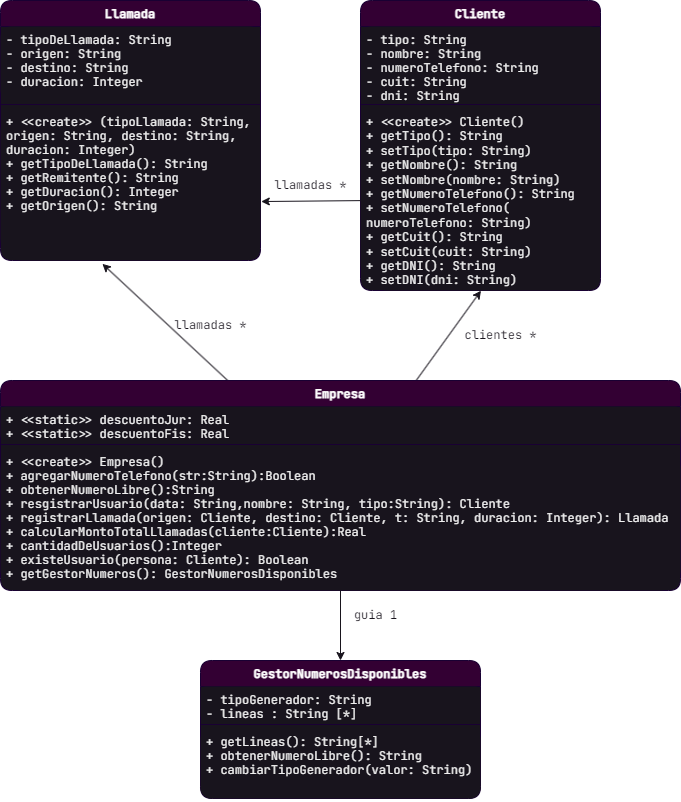

The diagram above was exported from draw.io. Its source (the exported page's mxGraphModel, read from the mxfile embedded in the PNG):
<mxGraphModel dx="2511" dy="916" grid="1" gridSize="10" guides="1" tooltips="1" connect="1" arrows="1" fold="1" page="1" pageScale="1" pageWidth="1169" pageHeight="827" background="#ffffff" math="0" shadow="0">
  <root>
    <mxCell id="0" />
    <mxCell id="1" parent="0" />
    <mxCell id="7" value="GestorNumerosDisponibles" style="swimlane;fontStyle=1;align=center;verticalAlign=top;childLayout=stackLayout;horizontal=1;startSize=26;horizontalStack=0;resizeParent=1;resizeParentMax=0;resizeLast=0;collapsible=1;marginBottom=0;fontFamily=JetBrains Mono;fontSource=https%3A%2F%2Ffonts.googleapis.com%2Fcss%3Ffamily%3DJetBrains%2BMono;swimlaneFillColor=#18141D;fillColor=#330033;fontColor=#ffffff;strokeColor=#190033;rounded=1;" parent="1" vertex="1">
      <mxGeometry x="180" y="670" width="280" height="138" as="geometry" />
    </mxCell>
    <mxCell id="8" value="- tipoGenerador: String&#10;- lineas : String [*]" style="text;strokeColor=none;fillColor=#18141D;align=left;verticalAlign=top;spacingLeft=4;spacingRight=4;overflow=hidden;rotatable=0;points=[[0,0.5],[1,0.5]];portConstraint=eastwest;fontFamily=JetBrains Mono;fontSource=https%3A%2F%2Ffonts.googleapis.com%2Fcss%3Ffamily%3DJetBrains%2BMono;rounded=1;fontColor=#F0F0F0;" parent="7" vertex="1">
      <mxGeometry y="26" width="280" height="34" as="geometry" />
    </mxCell>
    <mxCell id="9" value="" style="line;strokeWidth=1;fillColor=none;align=left;verticalAlign=middle;spacingTop=-1;spacingLeft=3;spacingRight=3;rotatable=0;labelPosition=right;points=[];portConstraint=eastwest;strokeColor=inherit;fontFamily=JetBrains Mono;fontSource=https%3A%2F%2Ffonts.googleapis.com%2Fcss%3Ffamily%3DJetBrains%2BMono;rounded=1;" parent="7" vertex="1">
      <mxGeometry y="60" width="280" height="8" as="geometry" />
    </mxCell>
    <mxCell id="10" value="+ getLineas(): String[*]&#10;+ obtenerNumeroLibre(): String&#10;+ cambiarTipoGenerador(valor: String)" style="text;strokeColor=none;fillColor=#18141D;align=left;verticalAlign=top;spacingLeft=4;spacingRight=4;overflow=hidden;rotatable=0;points=[[0,0.5],[1,0.5]];portConstraint=eastwest;fontFamily=JetBrains Mono;fontSource=https%3A%2F%2Ffonts.googleapis.com%2Fcss%3Ffamily%3DJetBrains%2BMono;rounded=1;fontColor=#F0F0F0;" parent="7" vertex="1">
      <mxGeometry y="68" width="280" height="70" as="geometry" />
    </mxCell>
    <mxCell id="12" value="Llamada" style="swimlane;fontStyle=1;align=center;verticalAlign=top;childLayout=stackLayout;horizontal=1;startSize=26;horizontalStack=0;resizeParent=1;resizeParentMax=0;resizeLast=0;collapsible=1;marginBottom=0;fontFamily=JetBrains Mono;fontSource=https%3A%2F%2Ffonts.googleapis.com%2Fcss%3Ffamily%3DJetBrains%2BMono;swimlaneFillColor=#18141D;fillColor=#330033;fontColor=#ffffff;strokeColor=#190033;rounded=1;" parent="1" vertex="1">
      <mxGeometry x="-20" y="10" width="260" height="260" as="geometry" />
    </mxCell>
    <mxCell id="13" value="- tipoDeLlamada: String&#10;- origen: String&#10;- destino: String&#10;- duracion: Integer" style="text;strokeColor=none;fillColor=#18141D;align=left;verticalAlign=top;spacingLeft=4;spacingRight=4;overflow=hidden;rotatable=0;points=[[0,0.5],[1,0.5]];portConstraint=eastwest;fontFamily=JetBrains Mono;fontSource=https%3A%2F%2Ffonts.googleapis.com%2Fcss%3Ffamily%3DJetBrains%2BMono;rounded=1;fontColor=#F0F0F0;" parent="12" vertex="1">
      <mxGeometry y="26" width="260" height="74" as="geometry" />
    </mxCell>
    <mxCell id="14" value="" style="line;strokeWidth=1;fillColor=none;align=left;verticalAlign=middle;spacingTop=-1;spacingLeft=3;spacingRight=3;rotatable=0;labelPosition=right;points=[];portConstraint=eastwest;strokeColor=inherit;fontFamily=JetBrains Mono;fontSource=https%3A%2F%2Ffonts.googleapis.com%2Fcss%3Ffamily%3DJetBrains%2BMono;rounded=1;" parent="12" vertex="1">
      <mxGeometry y="100" width="260" height="8" as="geometry" />
    </mxCell>
    <mxCell id="15" value="+ &lt;&lt;create&gt;&gt; (tipoLlamada: String,&#10;origen: String, destino: String,&#10;duracion: Integer)&#10;+ getTipoDeLlamada(): String&#10;+ getRemitente(): String&#10;+ getDuracion(): Integer&#10;+ getOrigen(): String" style="text;strokeColor=none;fillColor=#18141D;align=left;verticalAlign=top;spacingLeft=4;spacingRight=4;overflow=hidden;rotatable=0;points=[[0,0.5],[1,0.5]];portConstraint=eastwest;fontFamily=JetBrains Mono;fontSource=https%3A%2F%2Ffonts.googleapis.com%2Fcss%3Ffamily%3DJetBrains%2BMono;rounded=1;fontColor=#F0F0F0;" parent="12" vertex="1">
      <mxGeometry y="108" width="260" height="152" as="geometry" />
    </mxCell>
    <mxCell id="16" value="Cliente" style="swimlane;fontStyle=1;align=center;verticalAlign=top;childLayout=stackLayout;horizontal=1;startSize=26;horizontalStack=0;resizeParent=1;resizeParentMax=0;resizeLast=0;collapsible=1;marginBottom=0;fontFamily=JetBrains Mono;fontSource=https%3A%2F%2Ffonts.googleapis.com%2Fcss%3Ffamily%3DJetBrains%2BMono;swimlaneFillColor=#18141D;fillColor=#330033;fontColor=#ffffff;strokeColor=#190033;gradientColor=none;rounded=1;labelBackgroundColor=none;labelBorderColor=none;" parent="1" vertex="1">
      <mxGeometry x="340" y="10" width="240" height="290" as="geometry" />
    </mxCell>
    <mxCell id="17" value="- tipo: String&#10;- nombre: String&#10;- numeroTelefono: String&#10;- cuit: String&#10;- dni: String" style="text;strokeColor=none;fillColor=#18141D;align=left;verticalAlign=top;spacingLeft=4;spacingRight=4;overflow=hidden;rotatable=0;points=[[0,0.5],[1,0.5]];portConstraint=eastwest;fontFamily=JetBrains Mono;fontSource=https%3A%2F%2Ffonts.googleapis.com%2Fcss%3Ffamily%3DJetBrains%2BMono;rounded=1;fontColor=#F0F0F0;" parent="16" vertex="1">
      <mxGeometry y="26" width="240" height="74" as="geometry" />
    </mxCell>
    <mxCell id="18" value="" style="line;strokeWidth=1;fillColor=none;align=left;verticalAlign=middle;spacingTop=-1;spacingLeft=3;spacingRight=3;rotatable=0;labelPosition=right;points=[];portConstraint=eastwest;strokeColor=inherit;fontFamily=JetBrains Mono;fontSource=https%3A%2F%2Ffonts.googleapis.com%2Fcss%3Ffamily%3DJetBrains%2BMono;rounded=1;" parent="16" vertex="1">
      <mxGeometry y="100" width="240" height="8" as="geometry" />
    </mxCell>
    <mxCell id="19" value="+ &amp;lt;&amp;lt;create&amp;gt;&amp;gt; Cliente()&lt;br&gt;+ getTipo(): String&lt;br&gt;+ setTipo(tipo: String)&lt;br&gt;+ getNombre(): String&lt;br&gt;+ setNombre(nombre: String)&lt;br&gt;+ getNumeroTelefono(): String&lt;br&gt;+ setNumeroTelefono(&lt;br&gt;numeroTelefono: String)&lt;br&gt;+ getCuit(): String&lt;br&gt;+ setCuit(cuit: String)&lt;br&gt;+ getDNI(): String&lt;br&gt;+ setDNI(dni: String)&lt;br&gt;" style="text;strokeColor=none;fillColor=#18141D;align=left;verticalAlign=top;spacingLeft=4;spacingRight=4;overflow=hidden;rotatable=0;points=[[0,0.5],[1,0.5]];portConstraint=eastwest;fontFamily=JetBrains Mono;fontSource=https%3A%2F%2Ffonts.googleapis.com%2Fcss%3Ffamily%3DJetBrains%2BMono;rounded=1;labelBackgroundColor=none;labelBorderColor=none;html=1;fontColor=#F0F0F0;" parent="16" vertex="1">
      <mxGeometry y="108" width="240" height="182" as="geometry" />
    </mxCell>
    <mxCell id="40" style="edgeStyle=none;html=1;entryX=0.392;entryY=1.022;entryDx=0;entryDy=0;entryPerimeter=0;labelBackgroundColor=#FFFFFF;strokeColor=#18141D;fontColor=#F0F0F0;" edge="1" parent="1" source="20" target="15">
      <mxGeometry relative="1" as="geometry" />
    </mxCell>
    <mxCell id="41" style="edgeStyle=none;html=1;entryX=0.502;entryY=1.001;entryDx=0;entryDy=0;entryPerimeter=0;labelBackgroundColor=#FFFFFF;strokeColor=#18141D;fontColor=#F0F0F0;" edge="1" parent="1" source="20" target="19">
      <mxGeometry relative="1" as="geometry" />
    </mxCell>
    <mxCell id="20" value="Empresa" style="swimlane;fontStyle=1;align=center;verticalAlign=top;childLayout=stackLayout;horizontal=1;startSize=26;horizontalStack=0;resizeParent=1;resizeParentMax=0;resizeLast=0;collapsible=1;marginBottom=0;fontFamily=JetBrains Mono;fontSource=https%3A%2F%2Ffonts.googleapis.com%2Fcss%3Ffamily%3DJetBrains%2BMono;swimlaneFillColor=#18141D;fillColor=#330033;fontColor=#FFFFFF;strokeColor=#190033;rounded=1;" parent="1" vertex="1">
      <mxGeometry x="-20" y="390" width="680" height="210" as="geometry" />
    </mxCell>
    <mxCell id="21" value="+ &lt;&lt;static&gt;&gt; descuentoJur: Real&#10;+ &lt;&lt;static&gt;&gt; descuentoFis: Real&#10;" style="text;strokeColor=none;fillColor=#18141D;align=left;verticalAlign=top;spacingLeft=4;spacingRight=4;overflow=hidden;rotatable=0;points=[[0,0.5],[1,0.5]];portConstraint=eastwest;fontFamily=JetBrains Mono;fontSource=https%3A%2F%2Ffonts.googleapis.com%2Fcss%3Ffamily%3DJetBrains%2BMono;rounded=1;fontColor=#F0F0F0;" parent="20" vertex="1">
      <mxGeometry y="26" width="680" height="34" as="geometry" />
    </mxCell>
    <mxCell id="22" value="" style="line;strokeWidth=1;fillColor=none;align=left;verticalAlign=middle;spacingTop=-1;spacingLeft=3;spacingRight=3;rotatable=0;labelPosition=right;points=[];portConstraint=eastwest;strokeColor=inherit;fontFamily=JetBrains Mono;fontSource=https%3A%2F%2Ffonts.googleapis.com%2Fcss%3Ffamily%3DJetBrains%2BMono;rounded=1;" parent="20" vertex="1">
      <mxGeometry y="60" width="680" height="8" as="geometry" />
    </mxCell>
    <mxCell id="23" value="+ &lt;&lt;create&gt;&gt; Empresa()&#10;+ agregarNumeroTelefono(str:String):Boolean&#10;+ obtenerNumeroLibre():String&#10;+ resgistrarUsuario(data: String,nombre: String, tipo:String): Cliente&#10;+ registrarLlamada(origen: Cliente, destino: Cliente, t: String, duracion: Integer): Llamada&#10;+ calcularMontoTotalLlamadas(cliente:Cliente):Real&#10;+ cantidadDeUsuarios():Integer&#10;+ existeUsuario(persona: Cliente): Boolean&#10;+ getGestorNumeros(): GestorNumerosDisponibles" style="text;strokeColor=none;fillColor=#18141D;align=left;verticalAlign=top;spacingLeft=4;spacingRight=4;overflow=hidden;rotatable=0;points=[[0,0.5],[1,0.5]];portConstraint=eastwest;fontFamily=JetBrains Mono;fontSource=https%3A%2F%2Ffonts.googleapis.com%2Fcss%3Ffamily%3DJetBrains%2BMono;rounded=1;shadow=0;glass=0;fontColor=#F0F0F0;" parent="20" vertex="1">
      <mxGeometry y="68" width="680" height="142" as="geometry" />
    </mxCell>
    <mxCell id="25" value="llamadas *" style="text;html=1;align=center;verticalAlign=middle;resizable=0;points=[];autosize=1;strokeColor=none;fillColor=none;fontFamily=JetBrains Mono;fontColor=#18141D;fontSource=https%3A%2F%2Ffonts.googleapis.com%2Fcss%3Ffamily%3DJetBrains%2BMono;rounded=1;" parent="1" vertex="1">
      <mxGeometry x="240" y="180" width="100" height="30" as="geometry" />
    </mxCell>
    <mxCell id="30" style="edgeStyle=none;html=1;entryX=1.003;entryY=0.612;entryDx=0;entryDy=0;entryPerimeter=0;fontFamily=JetBrains Mono;fontSource=https%3A%2F%2Ffonts.googleapis.com%2Fcss%3Ffamily%3DJetBrains%2BMono;fontColor=#FFFFFF;labelBackgroundColor=#FFFFFF;rounded=1;strokeColor=#18141D;" parent="1" source="19" target="15" edge="1">
      <mxGeometry relative="1" as="geometry" />
    </mxCell>
    <mxCell id="33" value="clientes *" style="text;html=1;align=center;verticalAlign=middle;resizable=0;points=[];autosize=1;strokeColor=none;fillColor=none;fontFamily=JetBrains Mono;fontColor=#18141D;fontSource=https%3A%2F%2Ffonts.googleapis.com%2Fcss%3Ffamily%3DJetBrains%2BMono;rounded=1;" parent="1" vertex="1">
      <mxGeometry x="430" y="330" width="100" height="30" as="geometry" />
    </mxCell>
    <mxCell id="37" value="guia 1" style="text;html=1;align=center;verticalAlign=middle;resizable=0;points=[];autosize=1;strokeColor=none;fillColor=none;fontFamily=JetBrains Mono;fontColor=#18141D;fontSource=https%3A%2F%2Ffonts.googleapis.com%2Fcss%3Ffamily%3DJetBrains%2BMono;rounded=1;" parent="1" vertex="1">
      <mxGeometry x="320" y="610" width="70" height="30" as="geometry" />
    </mxCell>
    <mxCell id="38" value="llamadas *" style="text;html=1;align=center;verticalAlign=middle;resizable=0;points=[];autosize=1;strokeColor=none;fillColor=none;fontFamily=JetBrains Mono;fontColor=#18141D;fontSource=https%3A%2F%2Ffonts.googleapis.com%2Fcss%3Ffamily%3DJetBrains%2BMono;rounded=1;labelBackgroundColor=none;" parent="1" vertex="1">
      <mxGeometry x="140" y="320" width="100" height="30" as="geometry" />
    </mxCell>
    <mxCell id="42" style="edgeStyle=none;html=1;labelBackgroundColor=#FFFFFF;strokeColor=#18141D;fontColor=#18141D;" edge="1" parent="1" source="23" target="7">
      <mxGeometry relative="1" as="geometry" />
    </mxCell>
  </root>
</mxGraphModel>